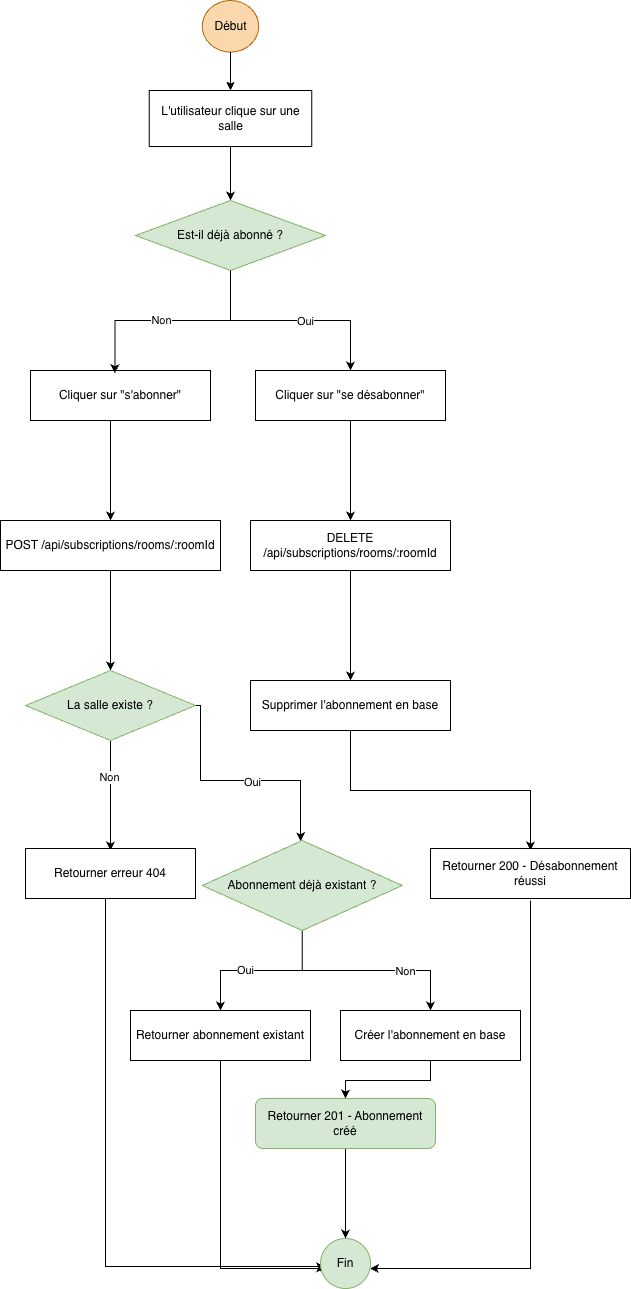

The diagram above was exported from draw.io. Its source (the exported page's mxGraphModel, read from the mxfile embedded in the PNG):
<mxGraphModel dx="1394" dy="725" grid="1" gridSize="10" guides="1" tooltips="1" connect="1" arrows="1" fold="1" page="1" pageScale="1" pageWidth="850" pageHeight="1100" math="0" shadow="0">
  <root>
    <mxCell id="0" />
    <mxCell id="1" parent="0" />
    <mxCell id="2" parent="1" style="ellipse;whiteSpace=wrap;html=1;fillColor=#fad7ac;strokeColor=#b46504;shadow=0;snapToPoint=0;fixDash=0;movable=1;miterlimit=4;linejoin=round;" value="Début" vertex="1">
      <mxGeometry height="51.6" width="56.5" x="311.75" y="2" as="geometry" />
    </mxCell>
    <mxCell id="zT1JxU6QPg3L67cSJzsg-51" edge="1" parent="1" source="3" style="edgeStyle=orthogonalEdgeStyle;rounded=0;orthogonalLoop=1;jettySize=auto;html=1;entryX=0.5;entryY=0;entryDx=0;entryDy=0;" target="4">
      <mxGeometry relative="1" as="geometry" />
    </mxCell>
    <mxCell id="3" parent="1" style="rounded=1;whiteSpace=wrap;html=1;shadow=0;snapToPoint=0;fixDash=0;movable=1;miterlimit=4;linejoin=round;arcSize=0;" value="L'utilisateur clique sur une salle" vertex="1">
      <mxGeometry height="56.03" width="162.5" x="258.75" y="92" as="geometry" />
    </mxCell>
    <mxCell id="zT1JxU6QPg3L67cSJzsg-50" edge="1" parent="1" source="4" style="edgeStyle=orthogonalEdgeStyle;rounded=0;orthogonalLoop=1;jettySize=auto;html=1;" target="13">
      <mxGeometry relative="1" as="geometry" />
    </mxCell>
    <mxCell id="zT1JxU6QPg3L67cSJzsg-52" connectable="0" parent="zT1JxU6QPg3L67cSJzsg-50" style="edgeLabel;html=1;align=center;verticalAlign=middle;resizable=0;points=[];" value="Oui" vertex="1">
      <mxGeometry relative="1" x="0.135" as="geometry">
        <mxPoint as="offset" />
      </mxGeometry>
    </mxCell>
    <mxCell id="4" parent="1" style="rhombus;whiteSpace=wrap;html=1;fillColor=#d5e8d4;strokeColor=#82b366;shadow=0;snapToPoint=0;fixDash=0;movable=1;miterlimit=4;linejoin=round;" value="Est-il déjà abonné ?" vertex="1">
      <mxGeometry height="70" width="190" x="245" y="202" as="geometry" />
    </mxCell>
    <mxCell id="zT1JxU6QPg3L67cSJzsg-46" edge="1" parent="1" source="5" style="edgeStyle=orthogonalEdgeStyle;rounded=0;orthogonalLoop=1;jettySize=auto;html=1;entryX=0.5;entryY=0;entryDx=0;entryDy=0;">
      <mxGeometry relative="1" as="geometry">
        <Array as="points">
          <mxPoint x="220" y="452" />
          <mxPoint x="220" y="452" />
        </Array>
        <mxPoint x="220" y="522" as="targetPoint" />
      </mxGeometry>
    </mxCell>
    <mxCell id="5" parent="1" style="rounded=1;whiteSpace=wrap;html=1;strokeColor=default;shadow=0;snapToPoint=0;fixDash=0;movable=1;miterlimit=4;linejoin=round;arcSize=0;" value="Cliquer sur &quot;s'abonner&quot;" vertex="1">
      <mxGeometry height="50" width="180" x="140" y="372" as="geometry" />
    </mxCell>
    <mxCell id="zT1JxU6QPg3L67cSJzsg-47" edge="1" parent="1" style="edgeStyle=orthogonalEdgeStyle;rounded=0;orthogonalLoop=1;jettySize=auto;html=1;" target="7">
      <mxGeometry relative="1" as="geometry">
        <mxPoint x="220" y="572" as="sourcePoint" />
      </mxGeometry>
    </mxCell>
    <mxCell id="6" parent="1" style="rounded=1;whiteSpace=wrap;html=1;shadow=0;snapToPoint=0;fixDash=0;movable=1;miterlimit=4;linejoin=round;arcSize=0;" value="POST /api/subscriptions/rooms/:roomId" vertex="1">
      <mxGeometry height="50" width="220" x="110" y="522" as="geometry" />
    </mxCell>
    <mxCell id="zT1JxU6QPg3L67cSJzsg-33" edge="1" parent="1" source="7" style="edgeStyle=orthogonalEdgeStyle;rounded=0;orthogonalLoop=1;jettySize=auto;html=1;">
      <mxGeometry relative="1" as="geometry">
        <Array as="points">
          <mxPoint x="220" y="742" />
          <mxPoint x="220" y="742" />
        </Array>
        <mxPoint x="220" y="852" as="targetPoint" />
      </mxGeometry>
    </mxCell>
    <mxCell id="zT1JxU6QPg3L67cSJzsg-34" connectable="0" parent="zT1JxU6QPg3L67cSJzsg-33" style="edgeLabel;html=1;align=center;verticalAlign=middle;resizable=0;points=[];" value="Non" vertex="1">
      <mxGeometry relative="1" x="-0.3388" y="-1" as="geometry">
        <mxPoint as="offset" />
      </mxGeometry>
    </mxCell>
    <mxCell id="zT1JxU6QPg3L67cSJzsg-37" edge="1" parent="1" source="7" style="edgeStyle=orthogonalEdgeStyle;rounded=0;orthogonalLoop=1;jettySize=auto;html=1;" target="9">
      <mxGeometry relative="1" as="geometry">
        <Array as="points">
          <mxPoint x="310" y="707" />
          <mxPoint x="310" y="782" />
          <mxPoint x="410" y="782" />
        </Array>
      </mxGeometry>
    </mxCell>
    <mxCell id="zT1JxU6QPg3L67cSJzsg-38" connectable="0" parent="zT1JxU6QPg3L67cSJzsg-37" style="edgeLabel;html=1;align=center;verticalAlign=middle;resizable=0;points=[];" value="Oui" vertex="1">
      <mxGeometry relative="1" x="0.0882" y="-1" as="geometry">
        <mxPoint as="offset" />
      </mxGeometry>
    </mxCell>
    <mxCell id="7" parent="1" style="rhombus;whiteSpace=wrap;html=1;fillColor=#d5e8d4;strokeColor=#82b366;shadow=0;snapToPoint=0;fixDash=0;movable=1;miterlimit=4;linejoin=round;" value="La salle existe ?" vertex="1">
      <mxGeometry height="70" width="170" x="135" y="672" as="geometry" />
    </mxCell>
    <mxCell id="zT1JxU6QPg3L67cSJzsg-32" edge="1" parent="1" source="8" style="edgeStyle=orthogonalEdgeStyle;rounded=0;orthogonalLoop=1;jettySize=auto;html=1;entryX=0;entryY=0.5;entryDx=0;entryDy=0;exitX=0.5;exitY=1;exitDx=0;exitDy=0;">
      <mxGeometry relative="1" as="geometry">
        <Array as="points">
          <mxPoint x="215" y="900" />
          <mxPoint x="215" y="1268" />
          <mxPoint x="430" y="1268" />
        </Array>
        <mxPoint x="215.07111111111087" y="910" as="sourcePoint" />
        <mxPoint x="429.96000000000316" y="1273" as="targetPoint" />
      </mxGeometry>
    </mxCell>
    <mxCell id="8" parent="1" style="rounded=1;whiteSpace=wrap;html=1;shadow=0;snapToPoint=0;fixDash=0;movable=1;miterlimit=4;linejoin=round;arcSize=0;" value="Retourner erreur 404" vertex="1">
      <mxGeometry height="50" width="170" x="135" y="850" as="geometry" />
    </mxCell>
    <mxCell id="zT1JxU6QPg3L67cSJzsg-39" edge="1" parent="1" source="9" style="edgeStyle=orthogonalEdgeStyle;rounded=0;orthogonalLoop=1;jettySize=auto;html=1;entryX=0.5;entryY=0;entryDx=0;entryDy=0;" target="10">
      <mxGeometry relative="1" as="geometry" />
    </mxCell>
    <mxCell id="zT1JxU6QPg3L67cSJzsg-41" connectable="0" parent="zT1JxU6QPg3L67cSJzsg-39" style="edgeLabel;html=1;align=center;verticalAlign=middle;resizable=0;points=[];" value="Oui" vertex="1">
      <mxGeometry relative="1" x="0.1959" y="-1" as="geometry">
        <mxPoint as="offset" />
      </mxGeometry>
    </mxCell>
    <mxCell id="zT1JxU6QPg3L67cSJzsg-40" edge="1" parent="1" source="9" style="edgeStyle=orthogonalEdgeStyle;rounded=0;orthogonalLoop=1;jettySize=auto;html=1;" target="11">
      <mxGeometry relative="1" as="geometry" />
    </mxCell>
    <mxCell id="zT1JxU6QPg3L67cSJzsg-42" connectable="0" parent="zT1JxU6QPg3L67cSJzsg-40" style="edgeLabel;html=1;align=center;verticalAlign=middle;resizable=0;points=[];" value="Non" vertex="1">
      <mxGeometry relative="1" x="0.369" as="geometry">
        <mxPoint as="offset" />
      </mxGeometry>
    </mxCell>
    <mxCell id="9" parent="1" style="rhombus;whiteSpace=wrap;html=1;fillColor=#d5e8d4;strokeColor=#82b366;shadow=0;snapToPoint=0;fixDash=0;movable=1;miterlimit=4;linejoin=round;" value="Abonnement déjà existant ?" vertex="1">
      <mxGeometry height="90" width="200" x="311.75" y="842" as="geometry" />
    </mxCell>
    <mxCell id="zT1JxU6QPg3L67cSJzsg-31" edge="1" parent="1" style="edgeStyle=orthogonalEdgeStyle;rounded=0;orthogonalLoop=1;jettySize=auto;html=1;entryX=0;entryY=0.5;entryDx=0;entryDy=0;">
      <mxGeometry relative="1" as="geometry">
        <Array as="points">
          <mxPoint x="330" y="1270" />
          <mxPoint x="430" y="1270" />
        </Array>
        <mxPoint x="330.00176470588235" y="1062" as="sourcePoint" />
        <mxPoint x="429.9899999999999" y="1265" as="targetPoint" />
      </mxGeometry>
    </mxCell>
    <mxCell id="10" parent="1" style="rounded=1;whiteSpace=wrap;html=1;strokeColor=default;shadow=0;snapToPoint=0;fixDash=0;movable=1;miterlimit=4;linejoin=round;arcSize=0;" value="Retourner abonnement existant" vertex="1">
      <mxGeometry height="50" width="180" x="240" y="1012" as="geometry" />
    </mxCell>
    <mxCell id="zT1JxU6QPg3L67cSJzsg-29" edge="1" parent="1" source="11" style="edgeStyle=orthogonalEdgeStyle;rounded=0;orthogonalLoop=1;jettySize=auto;html=1;" target="12">
      <mxGeometry relative="1" as="geometry" />
    </mxCell>
    <mxCell id="11" parent="1" style="rounded=1;whiteSpace=wrap;html=1;strokeColor=default;shadow=0;snapToPoint=0;fixDash=0;movable=1;miterlimit=4;linejoin=round;arcSize=0;" value="Créer l'abonnement en base" vertex="1">
      <mxGeometry height="50" width="180" x="450" y="1012" as="geometry" />
    </mxCell>
    <mxCell id="zT1JxU6QPg3L67cSJzsg-30" edge="1" parent="1" source="12" style="edgeStyle=orthogonalEdgeStyle;rounded=0;orthogonalLoop=1;jettySize=auto;html=1;entryX=0.5;entryY=0;entryDx=0;entryDy=0;" target="21">
      <mxGeometry relative="1" as="geometry" />
    </mxCell>
    <mxCell id="12" parent="1" style="rounded=1;whiteSpace=wrap;html=1;fillColor=#d5e8d4;strokeColor=#82b366;shadow=0;snapToPoint=0;fixDash=0;movable=1;miterlimit=4;linejoin=round;" value="Retourner 201 - Abonnement créé" vertex="1">
      <mxGeometry height="50" width="180" x="365" y="1100" as="geometry" />
    </mxCell>
    <mxCell id="zT1JxU6QPg3L67cSJzsg-45" edge="1" parent="1" source="13" style="edgeStyle=orthogonalEdgeStyle;rounded=0;orthogonalLoop=1;jettySize=auto;html=1;" target="14">
      <mxGeometry relative="1" as="geometry">
        <Array as="points">
          <mxPoint x="460" y="442" />
          <mxPoint x="460" y="442" />
        </Array>
      </mxGeometry>
    </mxCell>
    <mxCell id="13" parent="1" style="rounded=1;whiteSpace=wrap;html=1;strokeColor=default;shadow=0;snapToPoint=0;fixDash=0;movable=1;miterlimit=4;linejoin=round;arcSize=0;" value="Cliquer sur &quot;se désabonner&quot;" vertex="1">
      <mxGeometry height="50" width="190" x="365" y="372" as="geometry" />
    </mxCell>
    <mxCell id="zT1JxU6QPg3L67cSJzsg-48" edge="1" parent="1" source="14" style="edgeStyle=orthogonalEdgeStyle;rounded=0;orthogonalLoop=1;jettySize=auto;html=1;entryX=0.5;entryY=0;entryDx=0;entryDy=0;" target="15">
      <mxGeometry relative="1" as="geometry" />
    </mxCell>
    <mxCell id="14" parent="1" style="rounded=1;whiteSpace=wrap;html=1;shadow=0;snapToPoint=0;fixDash=0;movable=1;miterlimit=4;linejoin=round;arcSize=0;" value="DELETE /api/subscriptions/rooms/:roomId" vertex="1">
      <mxGeometry height="50" width="200" x="360" y="522" as="geometry" />
    </mxCell>
    <mxCell id="zT1JxU6QPg3L67cSJzsg-43" edge="1" parent="1" source="15" style="edgeStyle=orthogonalEdgeStyle;rounded=0;orthogonalLoop=1;jettySize=auto;html=1;">
      <mxGeometry relative="1" as="geometry">
        <Array as="points">
          <mxPoint x="460" y="792" />
          <mxPoint x="640" y="792" />
        </Array>
        <mxPoint x="640" y="852" as="targetPoint" />
      </mxGeometry>
    </mxCell>
    <mxCell id="15" parent="1" style="rounded=1;whiteSpace=wrap;html=1;strokeColor=default;shadow=0;snapToPoint=0;fixDash=0;movable=1;miterlimit=4;linejoin=round;arcSize=0;" value="Supprimer l'abonnement en base" vertex="1">
      <mxGeometry height="50" width="200" x="360" y="682" as="geometry" />
    </mxCell>
    <mxCell id="zT1JxU6QPg3L67cSJzsg-28" edge="1" parent="1" style="edgeStyle=orthogonalEdgeStyle;rounded=0;orthogonalLoop=1;jettySize=auto;html=1;" target="21">
      <mxGeometry relative="1" as="geometry">
        <Array as="points">
          <mxPoint x="640" y="1270" />
        </Array>
        <mxPoint x="640" y="902" as="sourcePoint" />
      </mxGeometry>
    </mxCell>
    <mxCell id="16" parent="1" style="rounded=1;whiteSpace=wrap;html=1;shadow=0;snapToPoint=0;fixDash=0;movable=1;miterlimit=4;linejoin=round;arcSize=0;" value="Retourner 200 - Désabonnement réussi" vertex="1">
      <mxGeometry height="50" width="200" x="540" y="850" as="geometry" />
    </mxCell>
    <mxCell id="21" parent="1" style="ellipse;whiteSpace=wrap;html=1;fillColor=#d5e8d4;strokeColor=#82b366;shadow=0;snapToPoint=0;fixDash=0;movable=1;miterlimit=4;linejoin=round;" value="Fin" vertex="1">
      <mxGeometry height="50" width="50" x="430" y="1240" as="geometry" />
    </mxCell>
    <mxCell id="e1" edge="1" parent="1" source="2" style="edgeStyle=orthogonalEdgeStyle;noEdgeStyle=1;orthogonal=1;strokeColor=default;shadow=0;snapToPoint=0;fixDash=0;movable=1;miterlimit=4;linejoin=round;" target="3">
      <mxGeometry relative="1" as="geometry">
        <Array as="points" />
      </mxGeometry>
    </mxCell>
    <mxCell id="zT1JxU6QPg3L67cSJzsg-49" edge="1" parent="1" source="4" style="edgeStyle=orthogonalEdgeStyle;rounded=0;orthogonalLoop=1;jettySize=auto;html=1;entryX=0.469;entryY=0.055;entryDx=0;entryDy=0;entryPerimeter=0;" target="5">
      <mxGeometry relative="1" as="geometry" />
    </mxCell>
    <mxCell id="zT1JxU6QPg3L67cSJzsg-53" connectable="0" parent="zT1JxU6QPg3L67cSJzsg-49" style="edgeLabel;html=1;align=center;verticalAlign=middle;resizable=0;points=[];" value="Non" vertex="1">
      <mxGeometry relative="1" x="0.097" y="-1" as="geometry">
        <mxPoint as="offset" />
      </mxGeometry>
    </mxCell>
  </root>
</mxGraphModel>